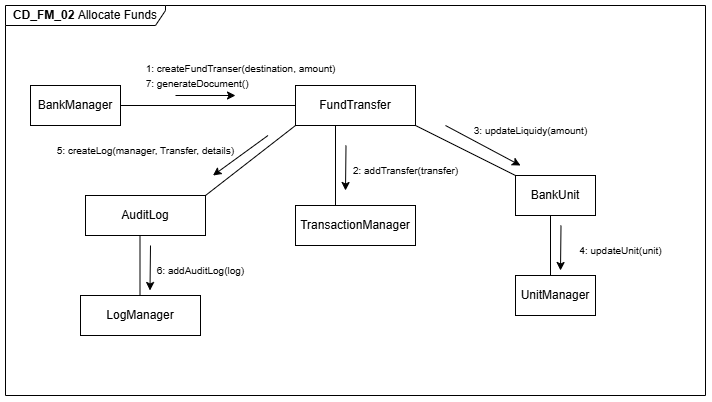

The diagram above was exported from draw.io. Its source (the exported page's mxGraphModel, read from the mxfile embedded in the PNG):
<mxGraphModel dx="947" dy="542" grid="1" gridSize="10" guides="1" tooltips="1" connect="1" arrows="1" fold="1" page="1" pageScale="1" pageWidth="850" pageHeight="1100" math="0" shadow="0">
  <root>
    <mxCell id="0" />
    <mxCell id="1" parent="0" />
    <mxCell id="2" value="&lt;b&gt;CD_FM_02&amp;nbsp;&lt;/b&gt;Allocate Funds" style="shape=umlFrame;whiteSpace=wrap;html=1;pointerEvents=0;width=160;height=20;" vertex="1" parent="1">
      <mxGeometry x="60" y="540" width="700" height="390" as="geometry" />
    </mxCell>
    <mxCell id="3" value="BankManager" style="rounded=0;whiteSpace=wrap;html=1;" vertex="1" parent="1">
      <mxGeometry x="85" y="620" width="90" height="40" as="geometry" />
    </mxCell>
    <mxCell id="4" value="UnitManager" style="rounded=0;whiteSpace=wrap;html=1;" vertex="1" parent="1">
      <mxGeometry x="570" y="810" width="80" height="40" as="geometry" />
    </mxCell>
    <mxCell id="5" value="BankUnit" style="rounded=0;whiteSpace=wrap;html=1;" vertex="1" parent="1">
      <mxGeometry x="570" y="710" width="80" height="40" as="geometry" />
    </mxCell>
    <mxCell id="6" value="" style="endArrow=classic;html=1;rounded=0;" edge="1" parent="1">
      <mxGeometry width="50" height="50" relative="1" as="geometry">
        <mxPoint x="230" y="630" as="sourcePoint" />
        <mxPoint x="290" y="630" as="targetPoint" />
      </mxGeometry>
    </mxCell>
    <mxCell id="7" value="TransactionManager" style="rounded=0;whiteSpace=wrap;html=1;" vertex="1" parent="1">
      <mxGeometry x="350" y="740" width="120" height="40" as="geometry" />
    </mxCell>
    <mxCell id="8" value="" style="endArrow=classic;html=1;rounded=0;entryX=0.5;entryY=0;entryDx=0;entryDy=0;" edge="1" parent="1">
      <mxGeometry width="50" height="50" relative="1" as="geometry">
        <mxPoint x="500" y="660" as="sourcePoint" />
        <mxPoint x="575" y="700" as="targetPoint" />
      </mxGeometry>
    </mxCell>
    <mxCell id="9" value="AuditLog" style="rounded=0;whiteSpace=wrap;html=1;" vertex="1" parent="1">
      <mxGeometry x="140" y="730" width="120" height="40" as="geometry" />
    </mxCell>
    <mxCell id="10" value="LogManager" style="rounded=0;whiteSpace=wrap;html=1;" vertex="1" parent="1">
      <mxGeometry x="135" y="830" width="120" height="40" as="geometry" />
    </mxCell>
    <mxCell id="11" value="FundTransfer" style="rounded=0;whiteSpace=wrap;html=1;" vertex="1" parent="1">
      <mxGeometry x="350" y="620" width="120" height="40" as="geometry" />
    </mxCell>
    <mxCell id="12" value="" style="endArrow=none;html=1;rounded=0;entryX=1;entryY=0.5;entryDx=0;entryDy=0;exitX=0;exitY=0.5;exitDx=0;exitDy=0;" edge="1" source="11" target="3" parent="1">
      <mxGeometry width="50" height="50" relative="1" as="geometry">
        <mxPoint x="140" y="740" as="sourcePoint" />
        <mxPoint x="190" y="690" as="targetPoint" />
      </mxGeometry>
    </mxCell>
    <mxCell id="13" value="&lt;div style=&quot;text-align: justify;&quot;&gt;&lt;span style=&quot;font-size: 10px; background-color: transparent; color: light-dark(rgb(0, 0, 0), rgb(255, 255, 255));&quot;&gt;1: createFundTranser(destination, amount)&lt;/span&gt;&lt;/div&gt;&lt;div style=&quot;text-align: justify;&quot;&gt;&lt;font style=&quot;font-size: 10px;&quot;&gt;7: generateDocument()&lt;/font&gt;&lt;/div&gt;" style="text;html=1;align=center;verticalAlign=middle;resizable=0;points=[];autosize=1;strokeColor=none;fillColor=none;" vertex="1" parent="1">
      <mxGeometry x="190" y="590" width="210" height="40" as="geometry" />
    </mxCell>
    <mxCell id="14" value="" style="endArrow=classic;html=1;rounded=0;entryX=0.308;entryY=0.125;entryDx=0;entryDy=0;entryPerimeter=0;" edge="1" parent="1">
      <mxGeometry width="50" height="50" relative="1" as="geometry">
        <mxPoint x="400.5" y="680" as="sourcePoint" />
        <mxPoint x="400" y="725" as="targetPoint" />
      </mxGeometry>
    </mxCell>
    <mxCell id="15" value="" style="endArrow=none;html=1;rounded=0;entryX=0.5;entryY=1;entryDx=0;entryDy=0;exitX=0.5;exitY=0;exitDx=0;exitDy=0;" edge="1" parent="1">
      <mxGeometry width="50" height="50" relative="1" as="geometry">
        <mxPoint x="390" y="740" as="sourcePoint" />
        <mxPoint x="390" y="660" as="targetPoint" />
      </mxGeometry>
    </mxCell>
    <mxCell id="16" value="&lt;div style=&quot;text-align: justify;&quot;&gt;&lt;span style=&quot;font-size: 10px;&quot;&gt;2: addTransfer(transfer)&lt;/span&gt;&lt;/div&gt;" style="text;html=1;align=center;verticalAlign=middle;resizable=0;points=[];autosize=1;strokeColor=none;fillColor=none;" vertex="1" parent="1">
      <mxGeometry x="395" y="690" width="130" height="30" as="geometry" />
    </mxCell>
    <mxCell id="17" value="" style="endArrow=none;html=1;rounded=0;exitX=0;exitY=0;exitDx=0;exitDy=0;" edge="1" source="5" parent="1">
      <mxGeometry width="50" height="50" relative="1" as="geometry">
        <mxPoint x="420" y="710" as="sourcePoint" />
        <mxPoint x="470" y="660" as="targetPoint" />
      </mxGeometry>
    </mxCell>
    <mxCell id="18" value="&lt;div style=&quot;text-align: justify;&quot;&gt;&lt;span style=&quot;font-size: 10px;&quot;&gt;3: updateLiquidy(amount)&lt;/span&gt;&lt;/div&gt;" style="text;html=1;align=center;verticalAlign=middle;resizable=0;points=[];autosize=1;strokeColor=none;fillColor=none;" vertex="1" parent="1">
      <mxGeometry x="515" y="650" width="140" height="30" as="geometry" />
    </mxCell>
    <mxCell id="19" value="" style="endArrow=classic;html=1;rounded=0;entryX=0.308;entryY=0.125;entryDx=0;entryDy=0;entryPerimeter=0;" edge="1" parent="1">
      <mxGeometry width="50" height="50" relative="1" as="geometry">
        <mxPoint x="615.5" y="760" as="sourcePoint" />
        <mxPoint x="615" y="805" as="targetPoint" />
      </mxGeometry>
    </mxCell>
    <mxCell id="20" value="" style="endArrow=none;html=1;rounded=0;" edge="1" parent="1">
      <mxGeometry width="50" height="50" relative="1" as="geometry">
        <mxPoint x="605" y="810" as="sourcePoint" />
        <mxPoint x="605" y="750" as="targetPoint" />
      </mxGeometry>
    </mxCell>
    <mxCell id="21" value="&lt;div style=&quot;text-align: justify;&quot;&gt;&lt;span style=&quot;font-size: 10px;&quot;&gt;4: updateUnit(unit)&lt;/span&gt;&lt;/div&gt;" style="text;html=1;align=center;verticalAlign=middle;resizable=0;points=[];autosize=1;strokeColor=none;fillColor=none;" vertex="1" parent="1">
      <mxGeometry x="620" y="770" width="110" height="30" as="geometry" />
    </mxCell>
    <mxCell id="22" value="" style="endArrow=none;html=1;rounded=0;entryX=0;entryY=1;entryDx=0;entryDy=0;" edge="1" target="11" parent="1">
      <mxGeometry width="50" height="50" relative="1" as="geometry">
        <mxPoint x="260" y="730" as="sourcePoint" />
        <mxPoint x="310" y="680" as="targetPoint" />
      </mxGeometry>
    </mxCell>
    <mxCell id="23" value="" style="endArrow=classic;html=1;rounded=0;" edge="1" parent="1">
      <mxGeometry width="50" height="50" relative="1" as="geometry">
        <mxPoint x="322.5" y="670" as="sourcePoint" />
        <mxPoint x="267.5" y="710" as="targetPoint" />
      </mxGeometry>
    </mxCell>
    <mxCell id="24" value="&lt;div style=&quot;text-align: justify;&quot;&gt;&lt;span style=&quot;font-size: 10px;&quot;&gt;5: createLog(manager, Transfer, details)&lt;/span&gt;&lt;/div&gt;" style="text;html=1;align=center;verticalAlign=middle;resizable=0;points=[];autosize=1;strokeColor=none;fillColor=none;" vertex="1" parent="1">
      <mxGeometry x="100" y="670" width="200" height="30" as="geometry" />
    </mxCell>
    <mxCell id="25" value="" style="endArrow=classic;html=1;rounded=0;entryX=0.308;entryY=0.125;entryDx=0;entryDy=0;entryPerimeter=0;" edge="1" parent="1">
      <mxGeometry width="50" height="50" relative="1" as="geometry">
        <mxPoint x="205" y="780" as="sourcePoint" />
        <mxPoint x="204.5" y="825" as="targetPoint" />
      </mxGeometry>
    </mxCell>
    <mxCell id="26" value="" style="endArrow=none;html=1;rounded=0;" edge="1" parent="1">
      <mxGeometry width="50" height="50" relative="1" as="geometry">
        <mxPoint x="194.5" y="830" as="sourcePoint" />
        <mxPoint x="194.5" y="770" as="targetPoint" />
      </mxGeometry>
    </mxCell>
    <mxCell id="27" value="&lt;div style=&quot;text-align: justify;&quot;&gt;&lt;span style=&quot;font-size: 10px;&quot;&gt;6: addAuditLog(log)&lt;/span&gt;&lt;/div&gt;" style="text;html=1;align=center;verticalAlign=middle;resizable=0;points=[];autosize=1;strokeColor=none;fillColor=none;" vertex="1" parent="1">
      <mxGeometry x="200" y="790" width="110" height="30" as="geometry" />
    </mxCell>
  </root>
</mxGraphModel>